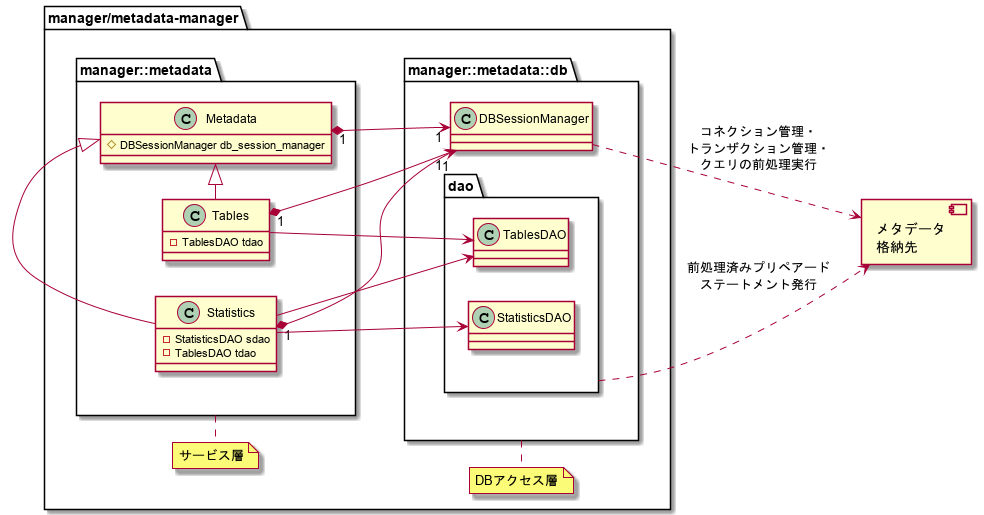

The diagram above was rendered by PlantUML. Its source (embedded in the PNG):
@startuml ClassDiagram_overview_dao
left to right direction
allowmixing

package "manager/metadata-manager" {
  package manager::metadata::db as manager_db{
  
    class "DBSessionManager" as DBSM {
    }

    package dao{

      class "StatisticsDAO" as StatisticsDAO{
      }
  
      class "TablesDAO" as TablesDAO{
      }
  

    }
  }

  package manager::metadata as manager_metadata{

    class "Metadata" as Metadata {
      {field}#DBSessionManager db_session_manager
    }
    
    class Statistics {
      {field}-StatisticsDAO sdao
      {field}-TablesDAO tdao
    }
    
    class Tables{
      {field}-TablesDAO tdao
    }

  }
  
  note bottom of manager_metadata
  サービス層
  end note
  
  note bottom of manager_db
  DBアクセス層
  end note

  Metadata "1" *--> "1" DBSM
  Tables "1" *-->"1" DBSM
  Statistics "1" *--> "1" DBSM
  Statistics -|> Metadata
  Tables -|> Metadata
  Statistics -> StatisticsDAO
  Statistics -> TablesDAO
  Tables -> TablesDAO
}

component "メタデータ\n格納先" as metadata_store

dao ..> metadata_store : 前処理済みプリペアード\nステートメント発行
DBSM ..> metadata_store : コネクション管理・\nトランザクション管理・\nクエリの前処理実行

@enduml